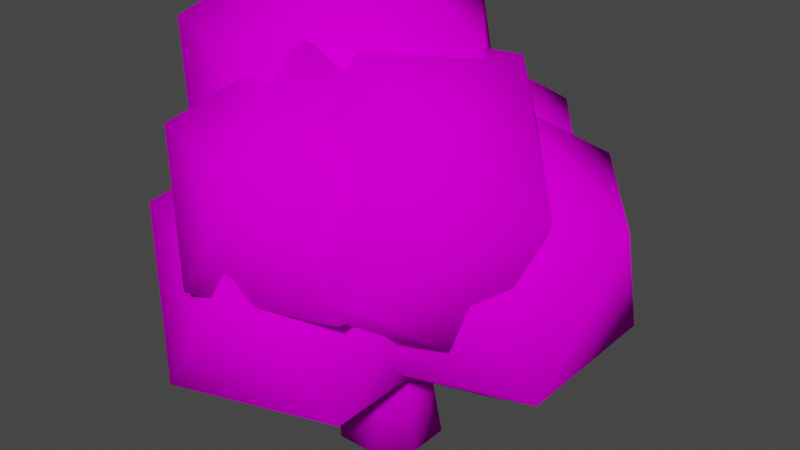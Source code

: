 # Source: Broccoli.blend  (saved by Blender 3.3.6; exported with 4.5.12 LTS)
import bpy
from mathutils import Matrix  # noqa: F401  (used for matrix-valued properties, if any)

bpy.ops.wm.read_factory_settings(use_empty=True)
scene = bpy.context.scene
scene.name = 'Scene'

# ---- collections
col_collection = bpy.data.collections.new('Collection'); scene.collection.children.link(col_collection)

# ---- images (referenced by path relative to the original .blend; pixels are not part of the script)
import os
ASSET_DIR = os.environ.get("B2B_ASSET_DIR", "")  # directory of the original .blend (textures are referenced by path, not embedded)
HERE = os.path.dirname(os.path.abspath(__file__))  # packed textures are extracted next to this script under _unpacked/

def load_image(name, relpath, width, height, colorspace="sRGB"):
    """Load a texture the original file referenced (path relative to the .blend, or extracted next to this script)."""
    p = next((c for c in (os.path.join(HERE, relpath), os.path.join(ASSET_DIR, relpath)) if relpath and os.path.exists(c)), "")
    if p:
        img = bpy.data.images.load(p, check_existing=True)
        img.name = name
    else:  # same state as the original file: an image datablock whose file is absent (Cycles renders it pink)
        img = bpy.data.images.new(name, width, height)
        img.source = "FILE"
        img.filepath = "//" + (relpath or name)
    img.colorspace_settings.name = colorspace
    return img
img_1_produce_png = load_image('1_Produce.png', '1_Produce.png', 1024, 1024, 'sRGB')

# ---- materials (node trees are filled in below, after node groups)
mat_material = bpy.data.materials.new('Material')
mat_material.alpha_threshold = 0.0
mat_material.use_transparent_shadow = False
mat_material.roughness = 0.5
mat_material.line_color = (0.0, 0.0, 0.0, 1.0)

# ---- material node trees
mat_material.use_nodes = True; mat_material.node_tree.nodes.clear()
_N = mat_material.node_tree.nodes; _L = mat_material.node_tree.links
n0 = _N.new('ShaderNodeOutputMaterial'); n0.name = 'Material Output'; n0.location = (300, 300)
n1 = _N.new('ShaderNodeBsdfPrincipled'); n1.name = 'Principled BSDF'; n1.location = (10, 300)
n1.distribution = 'GGX'
n1.subsurface_method = 'RANDOM_WALK_SKIN'
n1.inputs[2].default_value = 1.0
n1.inputs[3].default_value = 1.45
n1.inputs[13].default_value = 0.0
n1.inputs[27].default_value = (0.0, 0.0, 0.0, 1.0)
n1.inputs[28].default_value = 1.0
n2 = _N.new('ShaderNodeTexImage'); n2.name = 'Image Texture'; n2.location = (-280, 280)
n2.image = img_1_produce_png
n2.interpolation = 'Closest'
_L.new(n1.outputs[0], n0.inputs[0])
_L.new(n2.outputs[0], n1.inputs[0])
n0.is_active_output = True

# ---- world
world_world = bpy.data.worlds.new('World'); scene.world = world_world
world_world.use_nodes = True; world_world.node_tree.nodes.clear()
_N = world_world.node_tree.nodes; _L = world_world.node_tree.links
n0 = _N.new('ShaderNodeOutputWorld'); n0.name = 'World Output'; n0.location = (300, 300)
n1 = _N.new('ShaderNodeBackground'); n1.name = 'Background'; n1.location = (10, 300)
n1.inputs[0].default_value = (0.05088, 0.05088, 0.05088, 1.0)
_L.new(n1.outputs[0], n0.inputs[0])
n0.is_active_output = True
world_world.color = (0.05088, 0.05088, 0.05088)
world_world.use_sun_shadow = False
world_world.sun_shadow_jitter_overblur = 0.0

# ---- meshes
me_cube = bpy.data.meshes.new('Cube')
me_cube.from_pydata([(0.1869, 0.07487, -0.35), (0.07487, 0.1869, -0.35), (0.07872, 0.1823, -0.9968), (0.1823, 0.07872, -0.9968), (0.07487, -0.1869, -0.35), (0.1869, -0.07487, -0.35), (0.1823, -0.07872, -0.9968), (0.07872, -0.1823, -0.9968), (-0.07487, 0.1869, -0.35), (-0.1869, 0.07487, -0.35), (-0.1823, 0.07872, -0.9968), (-0.07872, 0.1823, -0.9968), (-0.1869, -0.07487, -0.35), (-0.07487, -0.1869, -0.35), (-0.07872, -0.1823, -0.9968), (-0.1823, -0.07872, -0.9968), (0.05927, 0.148, -0.675), (0.148, 0.05927, -0.675), (-0.148, -0.05927, -0.675), (-0.05927, -0.148, -0.675), (0.148, -0.05927, -0.675), (0.05927, -0.148, -0.675), (-0.148, 0.05927, -0.675), (-0.05927, 0.148, -0.675), (0.1967, 0.08468, -1.0), (0.08468, 0.1967, -1.0), (0.08468, -0.1967, -1.0), (0.1967, -0.08468, -1.0), (-0.08468, 0.1967, -1.0), (-0.1967, 0.08468, -1.0), (-0.1967, -0.08468, -1.0), (-0.08468, -0.1967, -1.0)], [], [(23, 8, 1, 16), (26, 21, 19, 31), (30, 18, 22, 29), (21, 4, 13, 19), (0, 1, 8, 9, 12, 13, 4, 5), (28, 23, 16, 25), (24, 17, 20, 27), (10, 11, 2, 3, 6, 7, 14, 15), (18, 12, 9, 22), (17, 24, 25, 16), (19, 13, 12, 18), (21, 26, 27, 20), (23, 28, 29, 22), (0, 17, 16, 1), (31, 19, 18, 30), (4, 21, 20, 5), (8, 23, 22, 9), (17, 0, 5, 20), (3, 2, 25, 24), (7, 6, 27, 26), (11, 10, 29, 28), (15, 14, 31, 30), (2, 11, 28, 25), (6, 3, 24, 27), (10, 15, 30, 29), (14, 7, 26, 31)])
me_cube.polygons.foreach_set('use_smooth', [True] * 26)
_uv = me_cube.uv_layers.new(name='UVMap')
_uv.uv.foreach_set('vector', [0.3987, 0.4279, 0.3987, 0.4492, 0.3817, 0.4492, 0.3817, 0.4279, 0.3144, 0.4067, 0.3137, 0.4279, 0.2967, 0.4279, 0.2961, 0.4067, 0.4418, 0.4067, 0.4412, 0.4279, 0.4242, 0.4279, 0.4235, 0.4067, 0.3137, 0.4279, 0.3137, 0.4492, 0.2967, 0.4492, 0.2967, 0.4279, 0.3562, 0.4492, 0.369, 0.4619, 0.369, 0.4789, 0.3562, 0.4916, 0.3392, 0.4916, 0.3265, 0.4789, 0.3265, 0.4619, 0.3392, 0.4492, 0.3993, 0.4067, 0.3987, 0.4279, 0.3817, 0.4279, 0.381, 0.4067, 0.3569, 0.4067, 0.3562, 0.4279, 0.3392, 0.4279, 0.3386, 0.4067, 0.3562, 0.3658, 0.3674, 0.377, 0.3674, 0.394, 0.3562, 0.4051, 0.3392, 0.4051, 0.328, 0.394, 0.328, 0.377, 0.3392, 0.3658, 0.4412, 0.4279, 0.4412, 0.4492, 0.4242, 0.4492, 0.4242, 0.4279, 0.3562, 0.4279, 0.3569, 0.4067, 0.381, 0.4067, 0.3817, 0.4279, 0.4539, 0.4279, 0.4539, 0.4492, 0.4412, 0.4492, 0.4412, 0.4279, 0.3137, 0.4279, 0.3144, 0.4067, 0.3386, 0.4067, 0.3392, 0.4279, 0.3987, 0.4279, 0.3993, 0.4067, 0.4235, 0.4067, 0.4242, 0.4279, 0.3562, 0.4492, 0.3562, 0.4279, 0.3817, 0.4279, 0.3817, 0.4492, 0.4539, 0.4069, 0.4539, 0.4279, 0.4412, 0.4279, 0.4418, 0.4067, 0.3137, 0.4492, 0.3137, 0.4279, 0.3392, 0.4279, 0.3392, 0.4492, 0.3987, 0.4492, 0.3987, 0.4279, 0.4242, 0.4279, 0.4242, 0.4492, 0.3562, 0.4279, 0.3562, 0.4492, 0.3392, 0.4492, 0.3392, 0.4279, 0.3562, 0.4051, 0.3674, 0.394, 0.369, 0.3946, 0.3569, 0.4067, 0.328, 0.394, 0.3392, 0.4051, 0.3386, 0.4067, 0.3265, 0.3946, 0.3674, 0.377, 0.3562, 0.3658, 0.3569, 0.3642, 0.369, 0.3763, 0.3392, 0.3658, 0.328, 0.377, 0.3265, 0.3763, 0.3386, 0.3642, 0.3674, 0.394, 0.3674, 0.377, 0.369, 0.3763, 0.369, 0.3946, 0.3392, 0.4051, 0.3562, 0.4051, 0.3569, 0.4067, 0.3386, 0.4067, 0.3562, 0.3658, 0.3392, 0.3658, 0.3386, 0.3642, 0.3569, 0.3642, 0.328, 0.377, 0.328, 0.394, 0.3265, 0.3946, 0.3265, 0.3763])
me_cube.materials.append(mat_material)
me_cube.use_mirror_vertex_groups = False
me_cube.update()
me_icosphere = bpy.data.meshes.new('Icosphere')
me_icosphere.from_pydata([(0.3264, 0.1663, -0.5661), (0.5913, -0.02606, -0.3638), (0.2253, -0.145, -0.3638), (-0.000921, 0.1663, -0.3638), (0.2253, 0.4777, -0.3638), (0.5913, 0.3588, -0.3638), (0.4276, -0.145, -0.03646), (0.0616, -0.02606, -0.03646), (0.0616, 0.3588, -0.03646), (0.4276, 0.4777, -0.03646), (0.6538, 0.1663, -0.03646), (0.3264, 0.1663, 0.1659), (-0.1619, -0.2711, -0.6323), (0.103, -0.4635, -0.4299), (-0.263, -0.5824, -0.4299), (-0.4892, -0.2711, -0.4299), (-0.263, 0.04023, -0.4299), (0.103, -0.07869, -0.4299), (-0.06072, -0.5824, -0.1026), (-0.4267, -0.4635, -0.1026), (-0.4267, -0.07869, -0.1026), (-0.06072, 0.04023, -0.1026), (0.1655, -0.2711, -0.1026), (-0.1619, -0.2711, 0.09973), (-0.3196, 0.1002, -0.5509), (-0.05473, -0.09219, -0.3486), (-0.4207, -0.2111, -0.3486), (-0.6469, 0.1002, -0.3486), (-0.4207, 0.4115, -0.3486), (-0.05473, 0.2926, -0.3486), (-0.2184, -0.2111, -0.0212), (-0.5844, -0.09219, -0.0212), (-0.5844, 0.2926, -0.0212), (-0.2184, 0.4115, -0.0212), (0.007792, 0.1002, -0.0212), (-0.3196, 0.1002, 0.1811), (-0.2483, 0.06153, -0.1279), (0.05634, -0.1598, 0.1049), (-0.3647, -0.2967, 0.1049), (-0.625, 0.06153, 0.1049), (-0.3647, 0.4197, 0.1049), (0.05634, 0.2829, 0.1049), (-0.132, -0.2967, 0.4815), (-0.553, -0.1598, 0.4815), (-0.553, 0.2829, 0.4815), (-0.132, 0.4197, 0.4815), (0.1283, 0.06153, 0.4815), (-0.2483, 0.06153, 0.7143), (-0.02454, 0.4156, -0.5051), (0.2403, 0.2232, -0.3028), (-0.1257, 0.1043, -0.3028), (-0.3519, 0.4156, -0.3028), (-0.1257, 0.7269, -0.3028), (0.2403, 0.608, -0.3028), (0.07661, 0.1043, 0.02458), (-0.2894, 0.2232, 0.02458), (-0.2894, 0.608, 0.02458), (0.07661, 0.7269, 0.02458), (0.3028, 0.4156, 0.02458), (-0.02454, 0.4156, 0.2269), (-0.02454, -0.3728, -0.135), (0.175, -0.5178, 0.01736), (-0.1007, -0.6074, 0.01736), (-0.2711, -0.3728, 0.01736), (-0.1007, -0.1383, 0.01736), (0.175, -0.2279, 0.01736), (0.05166, -0.6074, 0.264), (-0.224, -0.5178, 0.264), (-0.224, -0.2279, 0.264), (0.05166, -0.1383, 0.264), (0.2221, -0.3728, 0.264), (-0.02454, -0.3728, 0.4164), (0.04379, 0.0337, -0.1824), (0.3692, -0.1717, -0.1893), (0.03016, -0.3495, -0.15), (-0.1945, -0.1296, 0.07185), (0.005588, 0.1842, 0.1697), (0.354, 0.1582, 0.008371), (0.3319, -0.4619, 0.06072), (-0.01647, -0.4359, 0.2221), (-0.03166, -0.106, 0.4197), (0.3073, 0.07183, 0.3805), (0.532, -0.1481, 0.1586), (0.2937, -0.3114, 0.4128)], [], [(0, 1, 2), (1, 0, 5), (0, 2, 3), (0, 3, 4), (0, 4, 5), (1, 5, 10), (2, 1, 6), (3, 2, 7), (4, 3, 8), (5, 4, 9), (1, 10, 6), (2, 6, 7), (3, 7, 8), (4, 8, 9), (5, 9, 10), (6, 10, 11), (7, 6, 11), (8, 7, 11), (9, 8, 11), (10, 9, 11), (12, 13, 14), (13, 12, 17), (12, 14, 15), (12, 15, 16), (12, 16, 17), (13, 17, 22), (14, 13, 18), (15, 14, 19), (16, 15, 20), (17, 16, 21), (13, 22, 18), (14, 18, 19), (15, 19, 20), (16, 20, 21), (17, 21, 22), (18, 22, 23), (19, 18, 23), (20, 19, 23), (21, 20, 23), (22, 21, 23), (24, 25, 26), (25, 24, 29), (24, 26, 27), (24, 27, 28), (24, 28, 29), (25, 29, 34), (26, 25, 30), (27, 26, 31), (28, 27, 32), (29, 28, 33), (25, 34, 30), (26, 30, 31), (27, 31, 32), (28, 32, 33), (29, 33, 34), (30, 34, 35), (31, 30, 35), (32, 31, 35), (33, 32, 35), (34, 33, 35), (36, 37, 38), (37, 36, 41), (36, 38, 39), (36, 39, 40), (36, 40, 41), (37, 41, 46), (38, 37, 42), (39, 38, 43), (40, 39, 44), (41, 40, 45), (37, 46, 42), (38, 42, 43), (39, 43, 44), (40, 44, 45), (41, 45, 46), (42, 46, 47), (43, 42, 47), (44, 43, 47), (45, 44, 47), (46, 45, 47), (48, 49, 50), (49, 48, 53), (48, 50, 51), (48, 51, 52), (48, 52, 53), (49, 53, 58), (50, 49, 54), (51, 50, 55), (52, 51, 56), (53, 52, 57), (49, 58, 54), (50, 54, 55), (51, 55, 56), (52, 56, 57), (53, 57, 58), (54, 58, 59), (55, 54, 59), (56, 55, 59), (57, 56, 59), (58, 57, 59), (60, 61, 62), (61, 60, 65), (60, 62, 63), (60, 63, 64), (60, 64, 65), (61, 65, 70), (62, 61, 66), (63, 62, 67), (64, 63, 68), (65, 64, 69), (61, 70, 66), (62, 66, 67), (63, 67, 68), (64, 68, 69), (65, 69, 70), (66, 70, 71), (67, 66, 71), (68, 67, 71), (69, 68, 71), (70, 69, 71), (72, 73, 74), (73, 72, 77), (72, 74, 75), (72, 75, 76), (72, 76, 77), (73, 77, 82), (74, 73, 78), (75, 74, 79), (76, 75, 80), (77, 76, 81), (73, 82, 78), (74, 78, 79), (75, 79, 80), (76, 80, 81), (77, 81, 82), (78, 82, 83), (79, 78, 83), (80, 79, 83), (81, 80, 83), (82, 81, 83)])
me_icosphere.polygons.foreach_set('use_smooth', [True] * 140)
_uv = me_icosphere.uv_layers.new(name='UVMap')
_uv.uv.foreach_set('vector', [0.3061, 0.2571, 0.3258, 0.2912, 0.2865, 0.2912, 0.3258, 0.2912, 0.3455, 0.2571, 0.3652, 0.2912, 0.4635, 0.2571, 0.4832, 0.2912, 0.4439, 0.2912, 0.4242, 0.2571, 0.4439, 0.2912, 0.4045, 0.2912, 0.3848, 0.2571, 0.4045, 0.2912, 0.3652, 0.2912, 0.3258, 0.2912, 0.3652, 0.2912, 0.3455, 0.3253, 0.2865, 0.2912, 0.3258, 0.2912, 0.3061, 0.3253, 0.4439, 0.2912, 0.4832, 0.2912, 0.4635, 0.3253, 0.4045, 0.2912, 0.4439, 0.2912, 0.4242, 0.3253, 0.3652, 0.2912, 0.4045, 0.2912, 0.3848, 0.3253, 0.3258, 0.2912, 0.3455, 0.3253, 0.3061, 0.3253, 0.2865, 0.2912, 0.3061, 0.3253, 0.2668, 0.3253, 0.4439, 0.2912, 0.4635, 0.3253, 0.4242, 0.3253, 0.4045, 0.2912, 0.4242, 0.3253, 0.3848, 0.3253, 0.3652, 0.2912, 0.3848, 0.3253, 0.3455, 0.3253, 0.3061, 0.3253, 0.3455, 0.3253, 0.3258, 0.3594, 0.2668, 0.3253, 0.3061, 0.3253, 0.2865, 0.3594, 0.4242, 0.3253, 0.4635, 0.3253, 0.4439, 0.3594, 0.3848, 0.3253, 0.4242, 0.3253, 0.4045, 0.3594, 0.3455, 0.3253, 0.3848, 0.3253, 0.3652, 0.3594, 0.3061, 0.2571, 0.3258, 0.2912, 0.2865, 0.2912, 0.3258, 0.2912, 0.3455, 0.2571, 0.3652, 0.2912, 0.4635, 0.2571, 0.4832, 0.2912, 0.4439, 0.2912, 0.4242, 0.2571, 0.4439, 0.2912, 0.4045, 0.2912, 0.3848, 0.2571, 0.4045, 0.2912, 0.3652, 0.2912, 0.3258, 0.2912, 0.3652, 0.2912, 0.3455, 0.3253, 0.2865, 0.2912, 0.3258, 0.2912, 0.3061, 0.3253, 0.4439, 0.2912, 0.4832, 0.2912, 0.4635, 0.3253, 0.4045, 0.2912, 0.4439, 0.2912, 0.4242, 0.3253, 0.3652, 0.2912, 0.4045, 0.2912, 0.3848, 0.3253, 0.3258, 0.2912, 0.3455, 0.3253, 0.3061, 0.3253, 0.2865, 0.2912, 0.3061, 0.3253, 0.2668, 0.3253, 0.4439, 0.2912, 0.4635, 0.3253, 0.4242, 0.3253, 0.4045, 0.2912, 0.4242, 0.3253, 0.3848, 0.3253, 0.3652, 0.2912, 0.3848, 0.3253, 0.3455, 0.3253, 0.3061, 0.3253, 0.3455, 0.3253, 0.3258, 0.3594, 0.2668, 0.3253, 0.3061, 0.3253, 0.2865, 0.3594, 0.4242, 0.3253, 0.4635, 0.3253, 0.4439, 0.3594, 0.3848, 0.3253, 0.4242, 0.3253, 0.4045, 0.3594, 0.3455, 0.3253, 0.3848, 0.3253, 0.3652, 0.3594, 0.3061, 0.2571, 0.3258, 0.2912, 0.2865, 0.2912, 0.3258, 0.2912, 0.3455, 0.2571, 0.3652, 0.2912, 0.4635, 0.2571, 0.4832, 0.2912, 0.4439, 0.2912, 0.4242, 0.2571, 0.4439, 0.2912, 0.4045, 0.2912, 0.3848, 0.2571, 0.4045, 0.2912, 0.3652, 0.2912, 0.3258, 0.2912, 0.3652, 0.2912, 0.3455, 0.3253, 0.2865, 0.2912, 0.3258, 0.2912, 0.3061, 0.3253, 0.4439, 0.2912, 0.4832, 0.2912, 0.4635, 0.3253, 0.4045, 0.2912, 0.4439, 0.2912, 0.4242, 0.3253, 0.3652, 0.2912, 0.4045, 0.2912, 0.3848, 0.3253, 0.3258, 0.2912, 0.3455, 0.3253, 0.3061, 0.3253, 0.2865, 0.2912, 0.3061, 0.3253, 0.2668, 0.3253, 0.4439, 0.2912, 0.4635, 0.3253, 0.4242, 0.3253, 0.4045, 0.2912, 0.4242, 0.3253, 0.3848, 0.3253, 0.3652, 0.2912, 0.3848, 0.3253, 0.3455, 0.3253, 0.3061, 0.3253, 0.3455, 0.3253, 0.3258, 0.3594, 0.2668, 0.3253, 0.3061, 0.3253, 0.2865, 0.3594, 0.4242, 0.3253, 0.4635, 0.3253, 0.4439, 0.3594, 0.3848, 0.3253, 0.4242, 0.3253, 0.4045, 0.3594, 0.3455, 0.3253, 0.3848, 0.3253, 0.3652, 0.3594, 0.3061, 0.2571, 0.3258, 0.2912, 0.2865, 0.2912, 0.3258, 0.2912, 0.3455, 0.2571, 0.3652, 0.2912, 0.4635, 0.2571, 0.4832, 0.2912, 0.4439, 0.2912, 0.4242, 0.2571, 0.4439, 0.2912, 0.4045, 0.2912, 0.3848, 0.2571, 0.4045, 0.2912, 0.3652, 0.2912, 0.3258, 0.2912, 0.3652, 0.2912, 0.3455, 0.3253, 0.2865, 0.2912, 0.3258, 0.2912, 0.3061, 0.3253, 0.4439, 0.2912, 0.4832, 0.2912, 0.4635, 0.3253, 0.4045, 0.2912, 0.4439, 0.2912, 0.4242, 0.3253, 0.3652, 0.2912, 0.4045, 0.2912, 0.3848, 0.3253, 0.3258, 0.2912, 0.3455, 0.3253, 0.3061, 0.3253, 0.2865, 0.2912, 0.3061, 0.3253, 0.2668, 0.3253, 0.4439, 0.2912, 0.4635, 0.3253, 0.4242, 0.3253, 0.4045, 0.2912, 0.4242, 0.3253, 0.3848, 0.3253, 0.3652, 0.2912, 0.3848, 0.3253, 0.3455, 0.3253, 0.3061, 0.3253, 0.3455, 0.3253, 0.3258, 0.3594, 0.2668, 0.3253, 0.3061, 0.3253, 0.2865, 0.3594, 0.4242, 0.3253, 0.4635, 0.3253, 0.4439, 0.3594, 0.3848, 0.3253, 0.4242, 0.3253, 0.4045, 0.3594, 0.3455, 0.3253, 0.3848, 0.3253, 0.3652, 0.3594, 0.3061, 0.2571, 0.3258, 0.2912, 0.2865, 0.2912, 0.3258, 0.2912, 0.3455, 0.2571, 0.3652, 0.2912, 0.4635, 0.2571, 0.4832, 0.2912, 0.4439, 0.2912, 0.4242, 0.2571, 0.4439, 0.2912, 0.4045, 0.2912, 0.3848, 0.2571, 0.4045, 0.2912, 0.3652, 0.2912, 0.3258, 0.2912, 0.3652, 0.2912, 0.3455, 0.3253, 0.2865, 0.2912, 0.3258, 0.2912, 0.3061, 0.3253, 0.4439, 0.2912, 0.4832, 0.2912, 0.4635, 0.3253, 0.4045, 0.2912, 0.4439, 0.2912, 0.4242, 0.3253, 0.3652, 0.2912, 0.4045, 0.2912, 0.3848, 0.3253, 0.3258, 0.2912, 0.3455, 0.3253, 0.3061, 0.3253, 0.2865, 0.2912, 0.3061, 0.3253, 0.2668, 0.3253, 0.4439, 0.2912, 0.4635, 0.3253, 0.4242, 0.3253, 0.4045, 0.2912, 0.4242, 0.3253, 0.3848, 0.3253, 0.3652, 0.2912, 0.3848, 0.3253, 0.3455, 0.3253, 0.3061, 0.3253, 0.3455, 0.3253, 0.3258, 0.3594, 0.2668, 0.3253, 0.3061, 0.3253, 0.2865, 0.3594, 0.4242, 0.3253, 0.4635, 0.3253, 0.4439, 0.3594, 0.3848, 0.3253, 0.4242, 0.3253, 0.4045, 0.3594, 0.3455, 0.3253, 0.3848, 0.3253, 0.3652, 0.3594, 0.3061, 0.2571, 0.3258, 0.2912, 0.2865, 0.2912, 0.3258, 0.2912, 0.3455, 0.2571, 0.3652, 0.2912, 0.4635, 0.2571, 0.4832, 0.2912, 0.4439, 0.2912, 0.4242, 0.2571, 0.4439, 0.2912, 0.4045, 0.2912, 0.3848, 0.2571, 0.4045, 0.2912, 0.3652, 0.2912, 0.3258, 0.2912, 0.3652, 0.2912, 0.3455, 0.3253, 0.2865, 0.2912, 0.3258, 0.2912, 0.3061, 0.3253, 0.4439, 0.2912, 0.4832, 0.2912, 0.4635, 0.3253, 0.4045, 0.2912, 0.4439, 0.2912, 0.4242, 0.3253, 0.3652, 0.2912, 0.4045, 0.2912, 0.3848, 0.3253, 0.3258, 0.2912, 0.3455, 0.3253, 0.3061, 0.3253, 0.2865, 0.2912, 0.3061, 0.3253, 0.2668, 0.3253, 0.4439, 0.2912, 0.4635, 0.3253, 0.4242, 0.3253, 0.4045, 0.2912, 0.4242, 0.3253, 0.3848, 0.3253, 0.3652, 0.2912, 0.3848, 0.3253, 0.3455, 0.3253, 0.3061, 0.3253, 0.3455, 0.3253, 0.3258, 0.3594, 0.2668, 0.3253, 0.3061, 0.3253, 0.2865, 0.3594, 0.4242, 0.3253, 0.4635, 0.3253, 0.4439, 0.3594, 0.3848, 0.3253, 0.4242, 0.3253, 0.4045, 0.3594, 0.3455, 0.3253, 0.3848, 0.3253, 0.3652, 0.3594, 0.3061, 0.2571, 0.3258, 0.2912, 0.2865, 0.2912, 0.3258, 0.2912, 0.3455, 0.2571, 0.3652, 0.2912, 0.4635, 0.2571, 0.4832, 0.2912, 0.4439, 0.2912, 0.4242, 0.2571, 0.4439, 0.2912, 0.4045, 0.2912, 0.3848, 0.2571, 0.4045, 0.2912, 0.3652, 0.2912, 0.3258, 0.2912, 0.3652, 0.2912, 0.3455, 0.3253, 0.2865, 0.2912, 0.3258, 0.2912, 0.3061, 0.3253, 0.4439, 0.2912, 0.4832, 0.2912, 0.4635, 0.3253, 0.4045, 0.2912, 0.4439, 0.2912, 0.4242, 0.3253, 0.3652, 0.2912, 0.4045, 0.2912, 0.3848, 0.3253, 0.3258, 0.2912, 0.3455, 0.3253, 0.3061, 0.3253, 0.2865, 0.2912, 0.3061, 0.3253, 0.2668, 0.3253, 0.4439, 0.2912, 0.4635, 0.3253, 0.4242, 0.3253, 0.4045, 0.2912, 0.4242, 0.3253, 0.3848, 0.3253, 0.3652, 0.2912, 0.3848, 0.3253, 0.3455, 0.3253, 0.3061, 0.3253, 0.3455, 0.3253, 0.3258, 0.3594, 0.2668, 0.3253, 0.3061, 0.3253, 0.2865, 0.3594, 0.4242, 0.3253, 0.4635, 0.3253, 0.4439, 0.3594, 0.3848, 0.3253, 0.4242, 0.3253, 0.4045, 0.3594, 0.3455, 0.3253, 0.3848, 0.3253, 0.3652, 0.3594])
me_icosphere.materials.append(mat_material)
me_icosphere.use_paint_bone_selection = False
me_icosphere.use_paint_mask = True
me_icosphere.update()

# ---- objects
ob_cube = bpy.data.objects.new('Cube', me_cube)
ob_icosphere = bpy.data.objects.new('Icosphere', me_icosphere)

# ---- transforms, parenting, visibility, modifiers, constraints
ob_cube.location = (0.0, 0.0, 0.0)
ob_cube.lock_rotations_4d = False
ob_cube.empty_display_type = 'ARROWS'
ob_cube.lineart.crease_threshold = 0.0
ob_icosphere.location = (0.0, 0.0, 0.0)
_m = ob_icosphere.modifiers.new('Displace', 'DISPLACE')
_m.strength = 0.5

# ---- collection membership
col_collection.objects.link(ob_cube)
col_collection.objects.link(ob_icosphere)

# ---- scene / render settings (as saved in the file)
scene.frame_start = 1; scene.frame_end = 250; scene.frame_set(1)
scene.render.engine = 'BLENDER_EEVEE_NEXT'
scene.cycles.sampling_pattern = 'TABULATED_SOBOL'
scene.cycles.use_light_tree = False
scene.view_settings.view_transform = 'Filmic'
bpy.context.view_layer.update()

# ---- added for rendering (the .blend has no active camera and no usable light): camera, sun
cam_auto = bpy.data.cameras.new('AutoCamera')
cam_auto.lens = 50.0
cam_auto.sensor_width = 36.0
cam_auto.clip_end = 1000.0
ob_auto_camera = bpy.data.objects.new('AutoCamera', cam_auto)
scene.collection.objects.link(ob_auto_camera)
ob_auto_camera.location = (2.34116, -2.74635, 1.72997)
ob_auto_camera.rotation_euler = (1.09748, -7.21219e-08, 0.694738)
scene.camera = ob_auto_camera
light_auto_sun = bpy.data.lights.new('AutoSun', 'SUN')
light_auto_sun.energy = 3.0
light_auto_sun.angle = 0.0523599
ob_auto_sun = bpy.data.objects.new('AutoSun', light_auto_sun)
scene.collection.objects.link(ob_auto_sun)
ob_auto_sun.rotation_euler = (0.872665, 0.174533, 0.523599)
bpy.context.view_layer.update()

